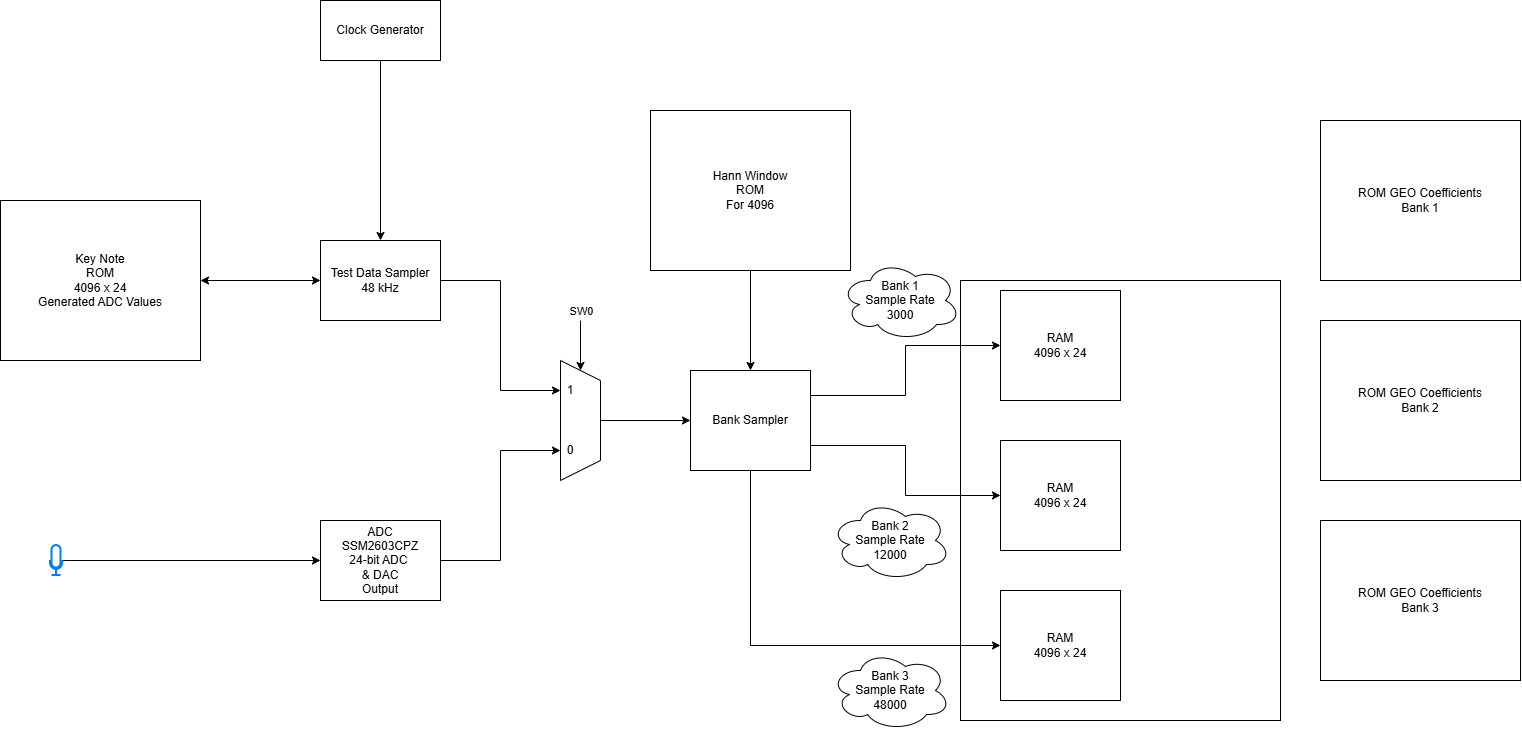

The diagram above was exported from draw.io. Its source (the exported page's mxGraphModel, read from the mxfile embedded in the PNG):
<mxGraphModel dx="1571" dy="1226" grid="1" gridSize="10" guides="1" tooltips="1" connect="1" arrows="1" fold="1" page="0" pageScale="1" pageWidth="850" pageHeight="1100" math="0" shadow="0">
  <root>
    <mxCell id="0" />
    <mxCell id="1" parent="0" />
    <mxCell id="ozn-8HMB1aKxFuGeuCcA-18" parent="1" style="rounded=0;whiteSpace=wrap;html=1;" value="" vertex="1">
      <mxGeometry height="440" width="320" x="1040" y="200" as="geometry" />
    </mxCell>
    <mxCell id="3VlskkaDrJZUV-ZdDifK-1" parent="1" style="rounded=0;whiteSpace=wrap;html=1;" value="Key Note&lt;br&gt;ROM&lt;div&gt;4096 x 24&lt;br&gt;Generated ADC Values&lt;/div&gt;" vertex="1">
      <mxGeometry height="160" width="200" x="80" y="120" as="geometry" />
    </mxCell>
    <mxCell id="3VlskkaDrJZUV-ZdDifK-6" edge="1" parent="1" source="3VlskkaDrJZUV-ZdDifK-2" style="edgeStyle=orthogonalEdgeStyle;rounded=0;orthogonalLoop=1;jettySize=auto;html=1;entryX=0.25;entryY=1;entryDx=0;entryDy=0;" target="3VlskkaDrJZUV-ZdDifK-5">
      <mxGeometry relative="1" as="geometry" />
    </mxCell>
    <mxCell id="3VlskkaDrJZUV-ZdDifK-2" parent="1" style="rounded=0;whiteSpace=wrap;html=1;" value="Test Data Sampler&lt;br&gt;48 kHz" vertex="1">
      <mxGeometry height="80" width="120" x="400" y="160" as="geometry" />
    </mxCell>
    <mxCell id="3VlskkaDrJZUV-ZdDifK-4" edge="1" parent="1" source="3VlskkaDrJZUV-ZdDifK-1" style="endArrow=classic;startArrow=classic;html=1;rounded=0;entryX=0;entryY=0.5;entryDx=0;entryDy=0;exitX=1;exitY=0.5;exitDx=0;exitDy=0;" target="3VlskkaDrJZUV-ZdDifK-2" value="">
      <mxGeometry height="50" relative="1" width="50" as="geometry">
        <mxPoint x="290" y="240" as="sourcePoint" />
        <mxPoint x="340" y="190" as="targetPoint" />
      </mxGeometry>
    </mxCell>
    <mxCell id="ozn-8HMB1aKxFuGeuCcA-9" edge="1" parent="1" source="3VlskkaDrJZUV-ZdDifK-5" style="edgeStyle=orthogonalEdgeStyle;rounded=0;orthogonalLoop=1;jettySize=auto;html=1;entryX=0;entryY=0.5;entryDx=0;entryDy=0;" target="ozn-8HMB1aKxFuGeuCcA-7">
      <mxGeometry relative="1" as="geometry" />
    </mxCell>
    <mxCell id="3VlskkaDrJZUV-ZdDifK-5" parent="1" style="shape=trapezoid;perimeter=trapezoidPerimeter;whiteSpace=wrap;html=1;fixedSize=1;rotation=90;" value="" vertex="1">
      <mxGeometry height="40" width="120" x="600" y="320" as="geometry" />
    </mxCell>
    <mxCell id="3VlskkaDrJZUV-ZdDifK-8" edge="1" parent="1" source="3VlskkaDrJZUV-ZdDifK-7" style="edgeStyle=orthogonalEdgeStyle;rounded=0;orthogonalLoop=1;jettySize=auto;html=1;entryX=0.75;entryY=1;entryDx=0;entryDy=0;" target="3VlskkaDrJZUV-ZdDifK-5">
      <mxGeometry relative="1" as="geometry" />
    </mxCell>
    <mxCell id="3VlskkaDrJZUV-ZdDifK-7" parent="1" style="rounded=0;whiteSpace=wrap;html=1;" value="ADC&lt;br&gt;SSM2603CPZ&lt;br&gt;24-bit ADC&amp;nbsp;&lt;br&gt;&amp;amp; DAC&lt;br&gt;Output" vertex="1">
      <mxGeometry height="80" width="120" x="400" y="440" as="geometry" />
    </mxCell>
    <mxCell id="ozn-8HMB1aKxFuGeuCcA-1" edge="1" parent="1" style="endArrow=classic;html=1;rounded=0;entryX=0;entryY=0.5;entryDx=0;entryDy=0;" target="3VlskkaDrJZUV-ZdDifK-5" value="">
      <mxGeometry height="50" relative="1" width="50" as="geometry">
        <mxPoint x="660" y="240" as="sourcePoint" />
        <mxPoint x="685" y="175" as="targetPoint" />
      </mxGeometry>
    </mxCell>
    <mxCell id="ozn-8HMB1aKxFuGeuCcA-2" connectable="0" parent="ozn-8HMB1aKxFuGeuCcA-1" style="edgeLabel;html=1;align=center;verticalAlign=middle;resizable=0;points=[];" value="SW0" vertex="1">
      <mxGeometry relative="1" x="-0.4767" as="geometry">
        <mxPoint y="-23" as="offset" />
      </mxGeometry>
    </mxCell>
    <mxCell id="ozn-8HMB1aKxFuGeuCcA-3" parent="1" style="text;html=1;whiteSpace=wrap;strokeColor=none;fillColor=none;align=center;verticalAlign=middle;rounded=0;" value="1" vertex="1">
      <mxGeometry height="30" width="60" x="620" y="295" as="geometry" />
    </mxCell>
    <mxCell id="ozn-8HMB1aKxFuGeuCcA-4" parent="1" style="text;html=1;whiteSpace=wrap;strokeColor=none;fillColor=none;align=center;verticalAlign=middle;rounded=0;" value="0" vertex="1">
      <mxGeometry height="30" width="60" x="620" y="355" as="geometry" />
    </mxCell>
    <mxCell id="ozn-8HMB1aKxFuGeuCcA-6" parent="1" style="rounded=0;whiteSpace=wrap;html=1;" value="RAM&lt;br&gt;4096 x 24" vertex="1">
      <mxGeometry height="110" width="120" x="1080" y="210" as="geometry" />
    </mxCell>
    <mxCell id="ozn-8HMB1aKxFuGeuCcA-10" edge="1" parent="1" source="ozn-8HMB1aKxFuGeuCcA-7" style="edgeStyle=orthogonalEdgeStyle;rounded=0;orthogonalLoop=1;jettySize=auto;html=1;entryX=0;entryY=0.5;entryDx=0;entryDy=0;exitX=1;exitY=0.25;exitDx=0;exitDy=0;" target="ozn-8HMB1aKxFuGeuCcA-6">
      <mxGeometry relative="1" as="geometry" />
    </mxCell>
    <mxCell id="ozn-8HMB1aKxFuGeuCcA-13" edge="1" parent="1" source="ozn-8HMB1aKxFuGeuCcA-7" style="edgeStyle=orthogonalEdgeStyle;rounded=0;orthogonalLoop=1;jettySize=auto;html=1;exitX=1;exitY=0.75;exitDx=0;exitDy=0;entryX=0;entryY=0.5;entryDx=0;entryDy=0;" target="ozn-8HMB1aKxFuGeuCcA-12">
      <mxGeometry relative="1" as="geometry" />
    </mxCell>
    <mxCell id="ozn-8HMB1aKxFuGeuCcA-15" edge="1" parent="1" source="ozn-8HMB1aKxFuGeuCcA-7" style="edgeStyle=orthogonalEdgeStyle;rounded=0;orthogonalLoop=1;jettySize=auto;html=1;entryX=0;entryY=0.5;entryDx=0;entryDy=0;exitX=0.5;exitY=1;exitDx=0;exitDy=0;" target="ozn-8HMB1aKxFuGeuCcA-14">
      <mxGeometry relative="1" as="geometry" />
    </mxCell>
    <mxCell id="ozn-8HMB1aKxFuGeuCcA-7" parent="1" style="rounded=0;whiteSpace=wrap;html=1;" value="Bank Sampler" vertex="1">
      <mxGeometry height="100" width="120" x="770" y="290" as="geometry" />
    </mxCell>
    <mxCell id="ozn-8HMB1aKxFuGeuCcA-11" parent="1" style="ellipse;shape=cloud;whiteSpace=wrap;html=1;" value="Bank 1&lt;br&gt;Sample Rate&lt;br&gt;3000" vertex="1">
      <mxGeometry height="80" width="120" x="920" y="180" as="geometry" />
    </mxCell>
    <mxCell id="ozn-8HMB1aKxFuGeuCcA-12" parent="1" style="rounded=0;whiteSpace=wrap;html=1;" value="RAM&lt;br&gt;4096 x 24" vertex="1">
      <mxGeometry height="110" width="120" x="1080" y="360" as="geometry" />
    </mxCell>
    <mxCell id="ozn-8HMB1aKxFuGeuCcA-14" parent="1" style="rounded=0;whiteSpace=wrap;html=1;" value="RAM&lt;br&gt;4096 x 24" vertex="1">
      <mxGeometry height="110" width="120" x="1080" y="510" as="geometry" />
    </mxCell>
    <mxCell id="ozn-8HMB1aKxFuGeuCcA-16" parent="1" style="ellipse;shape=cloud;whiteSpace=wrap;html=1;" value="Bank 2&lt;br&gt;Sample Rate&lt;br&gt;12000" vertex="1">
      <mxGeometry height="80" width="120" x="910" y="420" as="geometry" />
    </mxCell>
    <mxCell id="ozn-8HMB1aKxFuGeuCcA-17" parent="1" style="ellipse;shape=cloud;whiteSpace=wrap;html=1;" value="Bank 3&lt;br&gt;Sample Rate&lt;br&gt;48000" vertex="1">
      <mxGeometry height="80" width="120" x="910" y="570" as="geometry" />
    </mxCell>
    <mxCell id="oaK-pfbQVCSAhlp675A4-3" edge="1" parent="1" source="ozn-8HMB1aKxFuGeuCcA-20" style="edgeStyle=orthogonalEdgeStyle;rounded=0;orthogonalLoop=1;jettySize=auto;html=1;entryX=0.5;entryY=0;entryDx=0;entryDy=0;" target="ozn-8HMB1aKxFuGeuCcA-7">
      <mxGeometry relative="1" as="geometry" />
    </mxCell>
    <mxCell id="ozn-8HMB1aKxFuGeuCcA-20" parent="1" style="rounded=0;whiteSpace=wrap;html=1;" value="Hann Window&lt;br&gt;ROM&lt;div&gt;For 4096&lt;/div&gt;" vertex="1">
      <mxGeometry height="160" width="200" x="730" y="30" as="geometry" />
    </mxCell>
    <mxCell id="oaK-pfbQVCSAhlp675A4-2" edge="1" parent="1" source="oaK-pfbQVCSAhlp675A4-1" style="edgeStyle=orthogonalEdgeStyle;rounded=0;orthogonalLoop=1;jettySize=auto;html=1;entryX=0;entryY=0.5;entryDx=0;entryDy=0;" target="3VlskkaDrJZUV-ZdDifK-7">
      <mxGeometry relative="1" as="geometry" />
    </mxCell>
    <mxCell id="oaK-pfbQVCSAhlp675A4-1" parent="1" style="html=1;verticalLabelPosition=bottom;align=center;labelBackgroundColor=#ffffff;verticalAlign=top;strokeWidth=2;strokeColor=#0080F0;shadow=0;dashed=0;shape=mxgraph.ios7.icons.microphone;" value="" vertex="1">
      <mxGeometry height="30" width="12" x="130" y="465" as="geometry" />
    </mxCell>
    <mxCell id="oaK-pfbQVCSAhlp675A4-4" parent="1" style="rounded=0;whiteSpace=wrap;html=1;" value="ROM GEO Coefficients&lt;br&gt;Bank 1" vertex="1">
      <mxGeometry height="160" width="200" x="1400" y="40" as="geometry" />
    </mxCell>
    <mxCell id="oaK-pfbQVCSAhlp675A4-5" parent="1" style="rounded=0;whiteSpace=wrap;html=1;" value="ROM GEO Coefficients&lt;br&gt;Bank 2" vertex="1">
      <mxGeometry height="160" width="200" x="1400" y="240" as="geometry" />
    </mxCell>
    <mxCell id="oaK-pfbQVCSAhlp675A4-6" parent="1" style="rounded=0;whiteSpace=wrap;html=1;" value="ROM GEO Coefficients&lt;br&gt;Bank 3" vertex="1">
      <mxGeometry height="160" width="200" x="1400" y="440" as="geometry" />
    </mxCell>
    <mxCell id="kBvt04K87LZgDBxRrfGY-2" edge="1" parent="1" source="kBvt04K87LZgDBxRrfGY-1" style="edgeStyle=orthogonalEdgeStyle;rounded=0;orthogonalLoop=1;jettySize=auto;html=1;entryX=0.5;entryY=0;entryDx=0;entryDy=0;" target="3VlskkaDrJZUV-ZdDifK-2">
      <mxGeometry relative="1" as="geometry" />
    </mxCell>
    <mxCell id="kBvt04K87LZgDBxRrfGY-1" parent="1" style="rounded=0;whiteSpace=wrap;html=1;" value="Clock Generator" vertex="1">
      <mxGeometry height="60" width="120" x="400" y="-80" as="geometry" />
    </mxCell>
  </root>
</mxGraphModel>